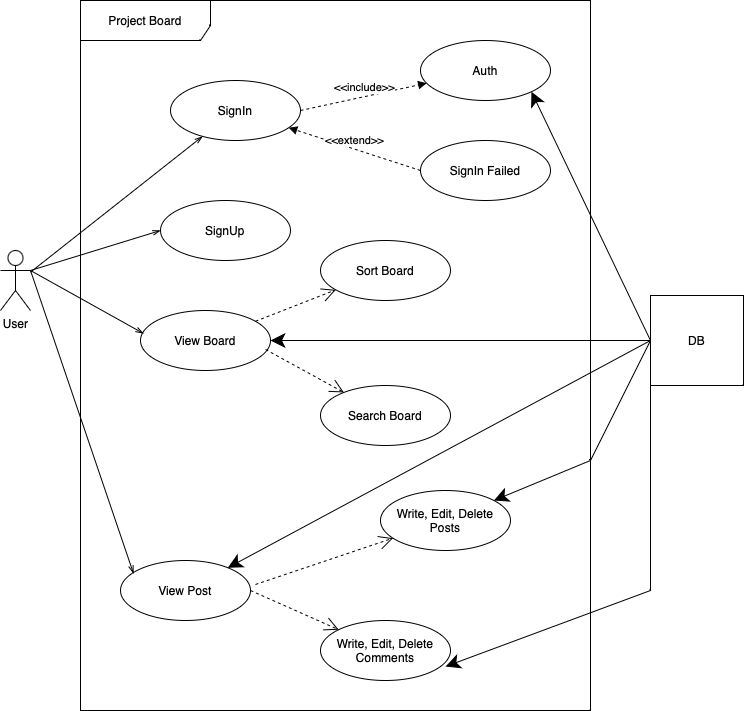

The diagram above was exported from draw.io. Its source (the exported page's mxGraphModel, read from the mxfile embedded in the PNG):
<mxGraphModel dx="954" dy="533" grid="1" gridSize="10" guides="1" tooltips="1" connect="1" arrows="1" fold="1" page="1" pageScale="1" pageWidth="827" pageHeight="1169" math="0" shadow="0">
  <root>
    <mxCell id="0" />
    <mxCell id="1" parent="0" />
    <mxCell id="BWfFkoRCmFagp8KXcjzF-1" value="User&lt;br&gt;" style="shape=umlActor;verticalLabelPosition=bottom;verticalAlign=top;html=1;" parent="1" vertex="1">
      <mxGeometry x="50" y="390" width="30" height="60" as="geometry" />
    </mxCell>
    <mxCell id="BWfFkoRCmFagp8KXcjzF-4" value="SignIn" style="ellipse;whiteSpace=wrap;html=1;" parent="1" vertex="1">
      <mxGeometry x="220" y="220" width="130" height="60" as="geometry" />
    </mxCell>
    <mxCell id="BWfFkoRCmFagp8KXcjzF-7" value="Project Board" style="shape=umlFrame;whiteSpace=wrap;html=1;pointerEvents=0;width=130;height=40;" parent="1" vertex="1">
      <mxGeometry x="130" y="140" width="510" height="710" as="geometry" />
    </mxCell>
    <mxCell id="BWfFkoRCmFagp8KXcjzF-8" value="SignUp" style="ellipse;whiteSpace=wrap;html=1;" parent="1" vertex="1">
      <mxGeometry x="210" y="340" width="130" height="60" as="geometry" />
    </mxCell>
    <mxCell id="BWfFkoRCmFagp8KXcjzF-10" value="View Board" style="ellipse;whiteSpace=wrap;html=1;" parent="1" vertex="1">
      <mxGeometry x="190" y="450" width="130" height="60" as="geometry" />
    </mxCell>
    <mxCell id="BWfFkoRCmFagp8KXcjzF-11" value="View Post" style="ellipse;whiteSpace=wrap;html=1;" parent="1" vertex="1">
      <mxGeometry x="170" y="700" width="130" height="60" as="geometry" />
    </mxCell>
    <mxCell id="BWfFkoRCmFagp8KXcjzF-15" value="" style="endArrow=openThin;endFill=0;html=1;rounded=0;" parent="1" target="BWfFkoRCmFagp8KXcjzF-4" edge="1">
      <mxGeometry width="160" relative="1" as="geometry">
        <mxPoint x="80" y="411.65" as="sourcePoint" />
        <mxPoint x="190" y="320" as="targetPoint" />
      </mxGeometry>
    </mxCell>
    <mxCell id="BWfFkoRCmFagp8KXcjzF-17" value="" style="endArrow=openThin;endFill=0;html=1;rounded=0;entryX=0;entryY=0.5;entryDx=0;entryDy=0;exitX=1;exitY=0.3333333333333333;exitDx=0;exitDy=0;exitPerimeter=0;" parent="1" source="BWfFkoRCmFagp8KXcjzF-1" target="BWfFkoRCmFagp8KXcjzF-8" edge="1">
      <mxGeometry width="160" relative="1" as="geometry">
        <mxPoint x="90" y="421.65" as="sourcePoint" />
        <mxPoint x="200" y="330" as="targetPoint" />
      </mxGeometry>
    </mxCell>
    <mxCell id="BWfFkoRCmFagp8KXcjzF-18" value="" style="endArrow=openThin;endFill=0;html=1;rounded=0;entryX=0.023;entryY=0.383;entryDx=0;entryDy=0;entryPerimeter=0;" parent="1" target="BWfFkoRCmFagp8KXcjzF-10" edge="1">
      <mxGeometry width="160" relative="1" as="geometry">
        <mxPoint x="80" y="410" as="sourcePoint" />
        <mxPoint x="180" y="460" as="targetPoint" />
      </mxGeometry>
    </mxCell>
    <mxCell id="BWfFkoRCmFagp8KXcjzF-19" value="" style="endArrow=openThin;endFill=0;html=1;rounded=0;entryX=0.023;entryY=0.383;entryDx=0;entryDy=0;entryPerimeter=0;" parent="1" edge="1">
      <mxGeometry width="160" relative="1" as="geometry">
        <mxPoint x="80" y="410" as="sourcePoint" />
        <mxPoint x="183" y="713" as="targetPoint" />
      </mxGeometry>
    </mxCell>
    <mxCell id="BWfFkoRCmFagp8KXcjzF-20" value="Auth" style="ellipse;whiteSpace=wrap;html=1;" parent="1" vertex="1">
      <mxGeometry x="470" y="180" width="130" height="60" as="geometry" />
    </mxCell>
    <mxCell id="BWfFkoRCmFagp8KXcjzF-21" value="SignIn Failed" style="ellipse;whiteSpace=wrap;html=1;" parent="1" vertex="1">
      <mxGeometry x="470" y="280" width="130" height="60" as="geometry" />
    </mxCell>
    <mxCell id="BWfFkoRCmFagp8KXcjzF-24" value="&amp;lt;&amp;lt;include&amp;gt;&amp;gt;" style="html=1;verticalAlign=bottom;endArrow=block;curved=0;rounded=0;exitX=1;exitY=0.5;exitDx=0;exitDy=0;dashed=1;" parent="1" source="BWfFkoRCmFagp8KXcjzF-4" target="BWfFkoRCmFagp8KXcjzF-20" edge="1">
      <mxGeometry width="80" relative="1" as="geometry">
        <mxPoint x="310" y="300" as="sourcePoint" />
        <mxPoint x="390" y="300" as="targetPoint" />
      </mxGeometry>
    </mxCell>
    <mxCell id="BWfFkoRCmFagp8KXcjzF-25" value="&amp;lt;&amp;lt;extend&amp;gt;&amp;gt;" style="html=1;verticalAlign=bottom;endArrow=block;curved=0;rounded=0;exitX=0;exitY=0.5;exitDx=0;exitDy=0;dashed=1;" parent="1" source="BWfFkoRCmFagp8KXcjzF-21" target="BWfFkoRCmFagp8KXcjzF-4" edge="1">
      <mxGeometry width="80" relative="1" as="geometry">
        <mxPoint x="380" y="370" as="sourcePoint" />
        <mxPoint x="460" y="370" as="targetPoint" />
      </mxGeometry>
    </mxCell>
    <mxCell id="BWfFkoRCmFagp8KXcjzF-26" value="Sort Board" style="ellipse;whiteSpace=wrap;html=1;" parent="1" vertex="1">
      <mxGeometry x="370" y="380" width="130" height="60" as="geometry" />
    </mxCell>
    <mxCell id="BWfFkoRCmFagp8KXcjzF-27" value="Search Board" style="ellipse;whiteSpace=wrap;html=1;" parent="1" vertex="1">
      <mxGeometry x="370" y="525" width="130" height="60" as="geometry" />
    </mxCell>
    <mxCell id="BWfFkoRCmFagp8KXcjzF-28" value="" style="endArrow=open;endFill=1;endSize=12;html=1;rounded=0;dashed=1;" parent="1" source="BWfFkoRCmFagp8KXcjzF-10" target="BWfFkoRCmFagp8KXcjzF-26" edge="1">
      <mxGeometry width="160" relative="1" as="geometry">
        <mxPoint x="290" y="555" as="sourcePoint" />
        <mxPoint x="450" y="555" as="targetPoint" />
      </mxGeometry>
    </mxCell>
    <mxCell id="BWfFkoRCmFagp8KXcjzF-29" value="" style="endArrow=open;endFill=1;endSize=12;html=1;rounded=0;dashed=1;exitX=0.962;exitY=0.65;exitDx=0;exitDy=0;exitPerimeter=0;" parent="1" source="BWfFkoRCmFagp8KXcjzF-10" target="BWfFkoRCmFagp8KXcjzF-27" edge="1">
      <mxGeometry width="160" relative="1" as="geometry">
        <mxPoint x="270" y="577" as="sourcePoint" />
        <mxPoint x="366" y="543" as="targetPoint" />
      </mxGeometry>
    </mxCell>
    <mxCell id="BWfFkoRCmFagp8KXcjzF-30" value="Write, Edit, Delete Posts" style="ellipse;whiteSpace=wrap;html=1;" parent="1" vertex="1">
      <mxGeometry x="430" y="630" width="130" height="60" as="geometry" />
    </mxCell>
    <mxCell id="BWfFkoRCmFagp8KXcjzF-31" value="Write, Edit, Delete Comments" style="ellipse;whiteSpace=wrap;html=1;" parent="1" vertex="1">
      <mxGeometry x="370" y="760" width="130" height="60" as="geometry" />
    </mxCell>
    <mxCell id="BWfFkoRCmFagp8KXcjzF-33" value="" style="endArrow=open;endFill=1;endSize=12;html=1;rounded=0;exitX=1.038;exitY=0.4;exitDx=0;exitDy=0;dashed=1;exitPerimeter=0;" parent="1" source="BWfFkoRCmFagp8KXcjzF-11" target="BWfFkoRCmFagp8KXcjzF-30" edge="1">
      <mxGeometry width="160" relative="1" as="geometry">
        <mxPoint x="290" y="720" as="sourcePoint" />
        <mxPoint x="450" y="720" as="targetPoint" />
      </mxGeometry>
    </mxCell>
    <mxCell id="BWfFkoRCmFagp8KXcjzF-34" value="" style="endArrow=open;endFill=1;endSize=12;html=1;rounded=0;exitX=1;exitY=0.5;exitDx=0;exitDy=0;dashed=1;" parent="1" source="BWfFkoRCmFagp8KXcjzF-11" target="BWfFkoRCmFagp8KXcjzF-31" edge="1">
      <mxGeometry width="160" relative="1" as="geometry">
        <mxPoint x="289" y="751" as="sourcePoint" />
        <mxPoint x="370" y="740" as="targetPoint" />
      </mxGeometry>
    </mxCell>
    <mxCell id="BWfFkoRCmFagp8KXcjzF-35" value="DB" style="html=1;dropTarget=0;whiteSpace=wrap;" parent="1" vertex="1">
      <mxGeometry x="700" y="435" width="93" height="90" as="geometry" />
    </mxCell>
    <mxCell id="BWfFkoRCmFagp8KXcjzF-37" value="" style="endArrow=classic;endFill=1;endSize=12;html=1;rounded=0;exitX=0;exitY=0.5;exitDx=0;exitDy=0;entryX=1;entryY=1;entryDx=0;entryDy=0;" parent="1" source="BWfFkoRCmFagp8KXcjzF-35" target="BWfFkoRCmFagp8KXcjzF-20" edge="1">
      <mxGeometry width="160" relative="1" as="geometry">
        <mxPoint x="340" y="450" as="sourcePoint" />
        <mxPoint x="500" y="450" as="targetPoint" />
      </mxGeometry>
    </mxCell>
    <mxCell id="BWfFkoRCmFagp8KXcjzF-38" value="" style="endArrow=classic;endFill=1;endSize=12;html=1;rounded=0;exitX=0;exitY=0.5;exitDx=0;exitDy=0;" parent="1" source="BWfFkoRCmFagp8KXcjzF-35" target="BWfFkoRCmFagp8KXcjzF-10" edge="1">
      <mxGeometry width="160" relative="1" as="geometry">
        <mxPoint x="679" y="594" as="sourcePoint" />
        <mxPoint x="560" y="350" as="targetPoint" />
      </mxGeometry>
    </mxCell>
    <mxCell id="BWfFkoRCmFagp8KXcjzF-39" value="" style="endArrow=classic;endFill=1;endSize=12;html=1;rounded=0;exitX=0;exitY=0.5;exitDx=0;exitDy=0;" parent="1" source="BWfFkoRCmFagp8KXcjzF-35" target="BWfFkoRCmFagp8KXcjzF-11" edge="1">
      <mxGeometry width="160" relative="1" as="geometry">
        <mxPoint x="700" y="600" as="sourcePoint" />
        <mxPoint x="320" y="604" as="targetPoint" />
      </mxGeometry>
    </mxCell>
    <mxCell id="BWfFkoRCmFagp8KXcjzF-40" value="" style="endArrow=classic;endFill=1;endSize=12;html=1;rounded=0;exitX=0;exitY=0.5;exitDx=0;exitDy=0;entryX=0.962;entryY=0.767;entryDx=0;entryDy=0;entryPerimeter=0;" parent="1" source="BWfFkoRCmFagp8KXcjzF-35" target="BWfFkoRCmFagp8KXcjzF-31" edge="1">
      <mxGeometry width="160" relative="1" as="geometry">
        <mxPoint x="746.5" y="490" as="sourcePoint" />
        <mxPoint x="323.5" y="717" as="targetPoint" />
        <Array as="points">
          <mxPoint x="700" y="730" />
        </Array>
      </mxGeometry>
    </mxCell>
    <mxCell id="BWfFkoRCmFagp8KXcjzF-41" value="" style="endArrow=classic;endFill=1;endSize=12;html=1;rounded=0;" parent="1" target="BWfFkoRCmFagp8KXcjzF-30" edge="1">
      <mxGeometry width="160" relative="1" as="geometry">
        <mxPoint x="700" y="480" as="sourcePoint" />
        <mxPoint x="505" y="816" as="targetPoint" />
        <Array as="points">
          <mxPoint x="640" y="600" />
        </Array>
      </mxGeometry>
    </mxCell>
  </root>
</mxGraphModel>